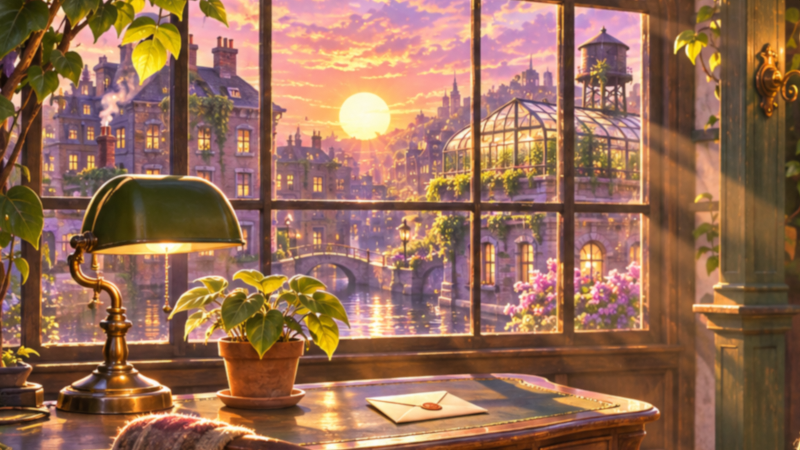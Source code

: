 # Source: Canopy_First_Light.blend  (saved by Blender 4.3.34; exported with 4.5.12 LTS)
import bpy
from mathutils import Matrix  # noqa: F401  (used for matrix-valued properties, if any)

bpy.ops.wm.read_factory_settings(use_empty=True)
scene = bpy.context.scene
scene.name = 'Scene'

# ---- images (referenced by path relative to the original .blend; pixels are not part of the script)
import os
ASSET_DIR = os.environ.get("B2B_ASSET_DIR", "")  # directory of the original .blend (textures are referenced by path, not embedded)
HERE = os.path.dirname(os.path.abspath(__file__))  # packed textures are extracted next to this script under _unpacked/

def load_image(name, relpath, width, height, colorspace="sRGB"):
    """Load a texture the original file referenced (path relative to the .blend, or extracted next to this script)."""
    p = next((c for c in (os.path.join(HERE, relpath), os.path.join(ASSET_DIR, relpath)) if relpath and os.path.exists(c)), "")
    if p:
        img = bpy.data.images.load(p, check_existing=True)
        img.name = name
    else:  # same state as the original file: an image datablock whose file is absent (Cycles renders it pink)
        img = bpy.data.images.new(name, width, height)
        img.source = "FILE"
        img.filepath = "//" + (relpath or name)
    img.colorspace_settings.name = colorspace
    return img
img_canopy_room_art_png = load_image('canopy-room-art.png', '_unpacked/canopy-room-art.b11f2f1c.png', 1536, 1024, 'sRGB')

# ---- materials (node trees are filled in below, after node groups)
mat_color_managed_illustrated_room = bpy.data.materials.new('Color-managed illustrated room')

# ---- material node trees
mat_color_managed_illustrated_room.use_nodes = True; mat_color_managed_illustrated_room.node_tree.nodes.clear()
_N = mat_color_managed_illustrated_room.node_tree.nodes; _L = mat_color_managed_illustrated_room.node_tree.links
n0 = _N.new('ShaderNodeOutputMaterial'); n0.name = 'Material Output'; n0.location = (0, 0)
n1 = _N.new('ShaderNodeEmission'); n1.name = 'Emission'; n1.location = (0, 0)
n2 = _N.new('ShaderNodeTexImage'); n2.name = 'Image Texture'; n2.location = (0, 0)
n2.image = img_canopy_room_art_png
n2.interpolation = 'Cubic'
_L.new(n2.outputs[0], n1.inputs[0])
_L.new(n1.outputs[0], n0.inputs[0])
n0.is_active_output = True

# ---- cameras
cam_camera = bpy.data.cameras.new('Camera')
cam_camera.type = 'ORTHO'
cam_camera.ortho_scale = 9.0

# ---- meshes
me_plane = bpy.data.meshes.new('Plane')
me_plane.from_pydata([(-1.0, -1.0, 0.0), (1.0, -1.0, 0.0), (-1.0, 1.0, 0.0), (1.0, 1.0, 0.0)], [], [(0, 1, 3, 2)])
_uv = me_plane.uv_layers.new(name='UVMap')
_uv.uv.foreach_set('vector', [0.0, 0.0, 1.0, 0.0, 1.0, 1.0, 0.0, 1.0])
me_plane.materials.append(mat_color_managed_illustrated_room)
me_plane.update()

# ---- objects
ob_canopy_house___art_department_master = bpy.data.objects.new('Canopy House · Art Department Master', me_plane)
ob_window_to_tessa___eyes_of_the_new_grower = bpy.data.objects.new('Window-to-Tessa · Eyes of the new grower', cam_camera)

# ---- transforms, parenting, visibility, modifiers, constraints
ob_canopy_house___art_department_master.location = (0.0, 0.0, 0.0)
ob_canopy_house___art_department_master.scale = (7.68, 5.12, 1.0)
ob_window_to_tessa___eyes_of_the_new_grower.location = (-3.15, 0.39, 9.0)

# ---- collection membership
scene.collection.objects.link(ob_canopy_house___art_department_master)
scene.collection.objects.link(ob_window_to_tessa___eyes_of_the_new_grower)

# ---- scene / render settings (as saved in the file)
scene.camera = ob_window_to_tessa___eyes_of_the_new_grower
scene.frame_start = 1; scene.frame_end = 25; scene.frame_set(1)
scene.render.engine = 'CYCLES'
scene.render.image_settings.color_mode = 'RGB'
scene.render.resolution_x = 1280
scene.render.resolution_y = 720
scene.render.fps = 30
scene.cycles.use_denoising = False
scene.cycles.samples = 2
scene.view_settings.view_transform = 'Standard'
bpy.context.view_layer.update()

